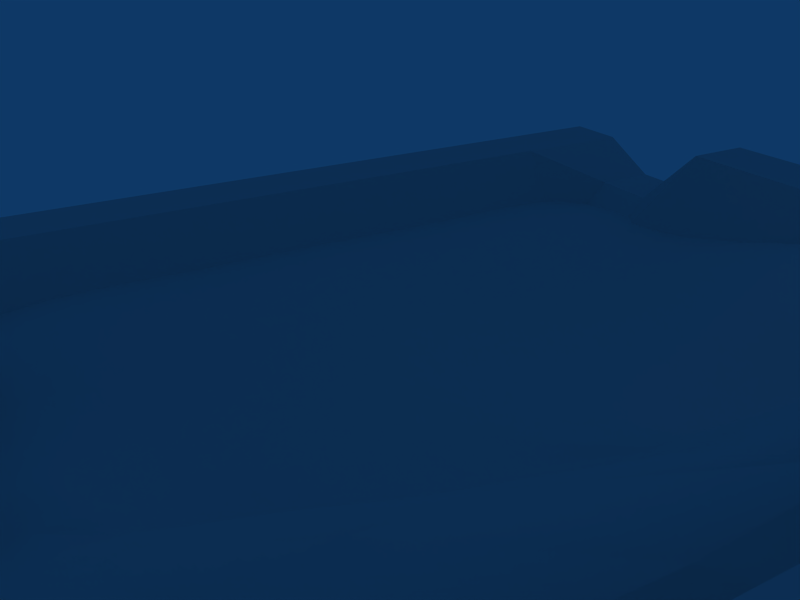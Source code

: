 # Source: sunshine.blend  (saved by Blender 2.49.2; exported with 4.5.12 LTS)
import bpy
from mathutils import Matrix  # noqa: F401  (used for matrix-valued properties, if any)

bpy.ops.wm.read_factory_settings(use_empty=True)
scene = bpy.context.scene
scene.name = 'Scene'

# ---- collections
col_collection_1 = bpy.data.collections.new('Collection 1'); scene.collection.children.link(col_collection_1)
col_collection_2 = bpy.data.collections.new('Collection 2'); scene.collection.children.link(col_collection_2)

# ---- materials (node trees are filled in below, after node groups)
mat_material_001 = bpy.data.materials.new('Material.001')
mat_material_001.alpha_threshold = 0.0
mat_material_001.roughness = 0.5
mat_material_001.specular_intensity = 0.0
mat_material_001.line_color = (0.0, 0.0, 0.0, 1.0)

# ---- material node trees

# ---- world
world_world = bpy.data.worlds.new('World'); scene.world = world_world
world_world.color = (0.05656, 0.2208, 0.4)
world_world.use_sun_shadow = False
world_world.sun_shadow_jitter_overblur = 0.0
world_world.cycles.sampling_method = 'MANUAL'
world_world.cycles.sample_map_resolution = 256

# ---- cameras
cam_camera = bpy.data.cameras.new('Camera')
cam_camera.passepartout_alpha = 0.2
cam_camera.clip_end = 100.0
cam_camera.lens = 35.0
cam_camera.ortho_scale = 7.314
cam_camera.show_passepartout = False
cam_camera.show_safe_areas = True
cam_camera.dof.focus_distance = 0.0
cam_camera.dof.aperture_fstop = 128.0

# ---- lights
light_spot = bpy.data.lights.new('Spot', 'POINT')
light_spot.transmission_factor = 0.0
light_spot.cutoff_distance = 30.0
light_spot.energy = 100.0
light_spot.shadow_buffer_clip_start = 1.001
light_spot.shadow_soft_size = 1.0
light_spot.shadow_maximum_resolution = 0.006
light_spot.use_absolute_resolution = True
light_spot.cycles.use_multiple_importance_sampling = False

# ---- meshes
me_plane = bpy.data.meshes.new('Plane')
me_plane.from_pydata([(0.8056, 0.8056, 0.04762), (0.8056, -0.8056, 0.04762), (-0.8056, -0.8056, 0.04762), (-0.8056, 0.8056, 0.04762), (0.8952, 0.2984, 0.04762), (0.8952, -0.2984, 0.04762), (-0.7952, -0.2984, 0.04762), (-0.7952, 0.2984, 0.04762), (0.2984, -0.8952, 0.04762), (-0.2984, -0.8952, 0.04762), (0.2984, 0.8952, 0.04762), (-0.2984, 0.8952, 0.04762), (-0.3333, 0.3333, 0.09134), (0.3333, 0.3333, 0.1385), (0.3333, -0.3333, 0.2052), (-0.3333, -0.3333, 0.1199), (-0.5968, -0.8952, 0.04762), (-0.5968, 0.8952, 0.04762), (-0.6667, 0.3333, 0.1667), (-0.6667, -0.3333, 0.1667), (0.8952, -0.5968, 0.04762), (-0.8952, -0.5968, 0.04762), (-0.3333, -0.6667, 0.1667), (0.3333, -0.6667, 0.5952), (-0.6667, -0.6667, 0.1667), (0.5968, -0.8952, 0.04762), (0.5968, 0.8952, 0.04762), (0.7333, 0.3333, 1.024), (0.7333, -0.3333, 1.024), (0.6667, -0.6667, 1.024), (0.8952, 0.5968, 0.04762), (-0.8952, 0.5968, 0.04762), (-0.3333, 0.6667, 0.1667), (0.3333, 0.6667, 0.5952), (-0.6667, 0.6667, 0.1667), (0.6667, 0.6667, 1.024), (-0.3333, 1.788e-07, 0.09134), (0.3333, 5.96e-08, 0.2052), (-0.1111, 0.3333, 0.05801), (0.1111, 0.3333, 0.1533), (0.1111, -0.3333, 0.12), (-0.1111, -0.3333, 0.09134)], [], [(6, 19, 18, 7), (8, 23, 22, 9), (16, 24, 21, 2), (24, 19, 6, 21), (9, 22, 24, 16), (22, 15, 19, 24), (28, 5, 4, 27), (20, 29, 25, 1), (29, 23, 8, 25), (5, 28, 29, 20), (28, 14, 23, 29), (33, 10, 11, 32), (18, 34, 31, 7), (34, 17, 3, 31), (12, 32, 34, 18), (32, 11, 17, 34), (27, 35, 33, 13), (35, 26, 10, 33), (4, 30, 35, 27), (30, 0, 26, 35), (36, 18, 19), (15, 36, 19), (36, 12, 18), (37, 28, 27), (13, 37, 27), (37, 14, 28), (40, 41, 22, 23), (14, 40, 23), (41, 15, 22), (38, 39, 33, 32), (12, 38, 32), (39, 13, 33), (41, 40, 37, 36), (15, 41, 36), (40, 14, 37), (39, 38, 36, 37), (13, 39, 37), (38, 12, 36)])
me_plane.polygons.foreach_set('use_smooth', [True] * 38)
_uv = me_plane.uv_layers.new(name='UVTex')
_uv.uv.foreach_set('vector', [4.5, 1.809, 3.055, 1.76, 3.055, -0.7667, 4.492, -0.8157, -0.8118, 4.476, -0.7639, 3.029, 1.758, 3.027, 1.787, 4.476, 3.112, 4.424, 3.017, 3.013, 4.426, 3.132, 4.415, 4.435, 3.017, 3.013, 3.055, 1.76, 4.5, 1.809, 4.426, 3.132, 1.787, 4.476, 1.758, 3.027, 3.017, 3.013, 3.112, 4.424, 1.758, 3.027, 1.643, 1.604, 3.055, 1.76, 3.017, 3.013, -2.053, 1.746, -3.5, 1.775, -3.48, -0.841, -2.048, -0.7796, -3.44, 3.103, -2.026, 3.0, -2.136, 4.411, -3.442, 4.409, -2.026, 3.0, -0.7639, 3.029, -0.8118, 4.476, -2.136, 4.411, -3.5, 1.775, -2.053, 1.746, -2.026, 3.0, -3.44, 3.103, -2.053, 1.746, -0.5863, 1.557, -0.7639, 3.029, -2.026, 3.0, -0.7479, -2.051, -0.7923, -3.481, 1.8, -3.477, 1.759, -2.042, 3.055, -0.7667, 3.018, -2.021, 4.437, -2.125, 4.492, -0.8157, 3.018, -2.021, 3.106, -3.438, 4.428, -3.447, 4.437, -2.125, 1.588, -0.5751, 1.759, -2.042, 3.018, -2.021, 3.055, -0.7667, 1.759, -2.042, 1.8, -3.477, 3.106, -3.438, 3.018, -2.021, -2.048, -0.7796, -2.006, -2.032, -0.7479, -2.051, -0.6372, -0.6237, -2.006, -2.032, -2.091, -3.442, -0.7923, -3.481, -0.7479, -2.051, -3.48, -0.841, -3.417, -2.142, -2.006, -2.032, -2.048, -0.7796, -3.417, -2.142, -3.404, -3.455, -2.091, -3.442, -2.006, -2.032, 1.608, 0.4728, 3.055, -0.7667, 3.055, 1.76, 1.643, 1.604, 1.608, 0.4728, 3.055, 1.76, 1.608, 0.4728, 1.588, -0.5751, 3.055, -0.7667, -0.6039, 0.5078, -2.053, 1.746, -2.048, -0.7796, -0.6372, -0.6237, -0.6039, 0.5078, -2.048, -0.7796, -0.6039, 0.5078, -0.5863, 1.557, -2.053, 1.746, 0.1466, 1.615, 0.8899, 1.556, 1.758, 3.027, -0.7639, 3.029, -0.5863, 1.557, 0.1466, 1.615, -0.7639, 3.029, 0.8899, 1.556, 1.643, 1.604, 1.758, 3.027, 0.8573, -0.6322, 0.1155, -0.5742, -0.7479, -2.051, 1.759, -2.042, 1.588, -0.5751, 0.8573, -0.6322, 1.759, -2.042, 0.1155, -0.5742, -0.6372, -0.6237, -0.7479, -2.051, 0.8899, 1.556, 0.1466, 1.615, -0.6039, 0.5078, 1.608, 0.4728, 1.643, 1.604, 0.8899, 1.556, 1.608, 0.4728, 0.1466, 1.615, -0.5863, 1.557, -0.6039, 0.5078, 0.1155, -0.5742, 0.8573, -0.6322, 1.608, 0.4728, -0.6039, 0.5078, -0.6372, -0.6237, 0.1155, -0.5742, -0.6039, 0.5078, 0.8573, -0.6322, 1.588, -0.5751, 1.608, 0.4728])
me_plane.materials.append(mat_material_001)
me_plane.use_remesh_preserve_volume = False
me_plane.use_remesh_preserve_attributes = False
me_plane.use_mirror_vertex_groups = False
me_plane.update()
me_grid = bpy.data.meshes.new('Grid')
me_grid.from_pydata([(1.0, -1.0, 0.0), (0.8667, -1.0, 0.0), (0.7333, -1.0, 0.0), (0.6, -1.0, 0.0), (0.4667, -1.0, 0.0), (0.3333, -1.0, 0.0), (0.2, -1.0, 0.0), (0.06667, -1.0, 0.0), (-0.06667, -1.0, 0.0), (-0.2, -1.0, 0.0), (-0.3333, -1.0, 0.0), (-0.4667, -1.0, 0.0), (-0.6, -1.0, 0.0), (-0.7333, -1.0, 0.0), (-0.8667, -1.0, 0.0), (-1.0, -1.0, 0.0), (-1.0, -0.8667, 0.0), (-0.8667, -0.8667, 0.2), (-0.7333, -0.8667, 0.2), (-0.6, -0.8667, 0.1333), (-0.4667, -0.8667, 0.1333), (-0.3333, -0.8667, 0.2667), (-0.2, -0.8667, 0.2667), (-0.06667, -0.8667, 0.2667), (0.06667, -0.8667, 0.2667), (0.2, -0.8667, 0.4), (0.3333, -0.8667, 0.4), (0.4667, -0.8667, 0.4), (0.6, -0.8667, 0.6), (0.7333, -0.8667, 0.6), (0.8667, -0.8667, 0.6), (1.0, -0.8667, 0.0), (1.0, -0.7333, 0.0), (0.8667, -0.7333, 0.6), (0.7333, -0.7333, 0.6), (0.6, -0.7333, 0.6), (0.4667, -0.7333, 0.4), (0.3333, -0.7333, 0.4), (0.2, -0.7333, 0.4), (0.06667, -0.7333, 0.2667), (-0.06667, -0.7333, 0.2667), (-0.2, -0.7333, 0.2667), (-0.3333, -0.7333, 0.2667), (-0.4667, -0.7333, 0.1333), (-0.6, -0.7333, 0.1333), (-0.7333, -0.7333, 0.2), (-0.8667, -0.7333, 0.2), (-1.0, -0.7333, 0.0), (-1.0, -0.6, 0.0), (-0.8667, -0.6, 0.2), (-0.7333, -0.6, 0.2), (-0.6, -0.6, 0.0), (-0.4667, -0.6, 0.0), (-0.3333, -0.6, 0.0), (-0.2, -0.6, 0.0), (-0.06667, -0.6, 0.0), (0.06667, -0.6, 0.0), (0.2, -0.6, 0.0), (0.3333, -0.6, 0.0), (0.4667, -0.6, 0.0), (0.6, -0.6, 0.0), (0.7333, -0.6, 0.6), (0.8667, -0.6, 0.6), (1.0, -0.6, 0.0), (1.0, -0.4667, 0.0), (0.8667, -0.4667, 0.6), (0.7333, -0.4667, 0.6), (0.6, -0.4667, 0.0), (0.4667, -0.4667, 0.0), (0.3333, -0.4667, 0.0), (0.2, -0.4667, 0.0), (0.06667, -0.4667, 0.0), (-0.06667, -0.4667, 0.0), (-0.2, -0.4667, 0.0), (-0.3333, -0.4667, 0.0), (-0.4667, -0.4667, 0.0), (-0.6, -0.4667, 0.0), (-0.7333, -0.4667, 0.2), (-0.8667, -0.4667, 0.2), (-1.0, -0.4667, 0.0), (-1.0, -0.3333, 0.0), (-0.8667, -0.3333, 0.2), (-0.7333, -0.3333, 0.2), (-0.6, -0.3333, 0.0), (-0.4667, -0.3333, 0.0), (-0.3333, -0.3333, 0.0), (-0.2, -0.3333, 0.0), (-0.06667, -0.3333, 0.0), (0.06667, -0.3333, 0.0), (0.2, -0.3333, 0.0), (0.3333, -0.3333, 0.0), (0.4667, -0.3333, 0.0), (0.6, -0.3333, 0.0), (0.7333, -0.3333, 0.6), (0.8667, -0.3333, 0.6), (1.0, -0.3333, 0.0), (1.0, -0.2, 0.0), (0.8667, -0.2, 0.6), (0.7333, -0.2, 0.6), (0.6, -0.2, 0.0), (0.4667, -0.2, 0.0), (0.3333, -0.2, 0.0), (0.2, -0.2, 0.0), (0.06667, -0.2, 0.0), (-0.06667, -0.2, 0.0), (-0.2, -0.2, 0.0), (-0.3333, -0.2, 0.0), (-0.4667, -0.2, 0.0), (-0.6, -0.2, 0.0), (-0.7333, -0.2, 0.2), (-0.8667, -0.2, 0.2), (-1.0, -0.2, 0.0), (-1.0, -0.06667, 0.0), (-0.8667, -0.06667, 0.2), (-0.7333, -0.06667, 0.2), (-0.6, -0.06667, 0.0), (-0.4667, -0.06667, 0.0), (-0.3333, -0.06667, 0.0), (-0.2, -0.06667, 0.0), (-0.06667, -0.06667, 0.0), (0.06667, -0.06667, 0.0), (0.2, -0.06667, 0.0), (0.3333, -0.06667, 0.0), (0.4667, -0.06667, 0.0), (0.6, -0.06667, 0.0), (0.7333, -0.06667, 0.6), (0.8667, -0.06667, 0.6), (1.0, -0.06667, 0.0), (1.0, 0.06667, 0.0), (0.8667, 0.06667, 0.6), (0.7333, 0.06667, 0.6), (0.6, 0.06667, 0.0), (0.4667, 0.06667, 0.0), (0.3333, 0.06667, 0.0), (0.2, 0.06667, 0.0), (0.06667, 0.06667, 0.0), (-0.06667, 0.06667, 0.0), (-0.2, 0.06667, 0.0), (-0.3333, 0.06667, 0.0), (-0.4667, 0.06667, 0.0), (-0.6, 0.06667, 0.0), (-0.7333, 0.06667, 0.2), (-0.8667, 0.06667, 0.2), (-1.0, 0.06667, 0.0), (-1.0, 0.2, 0.0), (-0.8667, 0.2, 0.2), (-0.7333, 0.2, 0.2), (-0.6, 0.2, 0.0), (-0.4667, 0.2, 0.0), (-0.3333, 0.2, 0.0), (-0.2, 0.2, 0.0), (-0.06667, 0.2, 0.0), (0.06667, 0.2, 0.0), (0.2, 0.2, 0.0), (0.3333, 0.2, 0.0), (0.4667, 0.2, 0.0), (0.6, 0.2, 0.0), (0.7333, 0.2, 0.6), (0.8667, 0.2, 0.6), (1.0, 0.2, 0.0), (1.0, 0.3333, 0.0), (0.8667, 0.3333, 0.6), (0.7333, 0.3333, 0.6), (0.6, 0.3333, 0.0), (0.4667, 0.3333, 0.0), (0.3333, 0.3333, 0.0), (0.2, 0.3333, 0.0), (0.06667, 0.3333, 0.0), (-0.06667, 0.3333, 0.0), (-0.2, 0.3333, 0.0), (-0.3333, 0.3333, 0.0), (-0.4667, 0.3333, 0.0), (-0.6, 0.3333, 0.0), (-0.7333, 0.3333, 0.2), (-0.8667, 0.3333, 0.2), (-1.0, 0.3333, 0.0), (-1.0, 0.4667, 0.0), (-0.8667, 0.4667, 0.2), (-0.7333, 0.4667, 0.2), (-0.6, 0.4667, 0.0), (-0.4667, 0.4667, 0.0), (-0.3333, 0.4667, 0.0), (-0.2, 0.4667, 0.0), (-0.06667, 0.4667, 0.0), (0.06667, 0.4667, 0.0), (0.2, 0.4667, 0.0), (0.3333, 0.4667, 0.0), (0.4667, 0.4667, 0.0), (0.6, 0.4667, 0.0), (0.7333, 0.4667, 0.6), (0.8667, 0.4667, 0.6), (1.0, 0.4667, 0.0), (1.0, 0.6, 0.0), (0.8667, 0.6, 0.6), (0.7333, 0.6, 0.6), (0.6, 0.6, 0.0), (0.4667, 0.6, 0.0), (0.3333, 0.6, 0.0), (0.2, 0.6, 0.0), (0.06667, 0.6, 0.0), (-0.06667, 0.6, 0.0), (-0.2, 0.6, 0.0), (-0.3333, 0.6, 0.0), (-0.4667, 0.6, 0.0), (-0.6, 0.6, 0.0), (-0.7333, 0.6, 0.2), (-0.8667, 0.6, 0.2), (-1.0, 0.6, 0.0), (-1.0, 0.7333, 0.0), (-0.8667, 0.7333, 0.2), (-0.7333, 0.7333, 0.2), (-0.6, 0.7333, 0.1333), (-0.4667, 0.7333, 0.1333), (-0.3333, 0.7333, 0.2667), (-0.2, 0.7333, 0.2667), (-0.06667, 0.7333, 0.2667), (0.06667, 0.7333, 0.2667), (0.2, 0.7333, 0.4), (0.3333, 0.7333, 0.4), (0.4667, 0.7333, 0.4), (0.6, 0.7333, 0.6), (0.7333, 0.7333, 0.6), (0.8667, 0.7333, 0.6), (1.0, 0.7333, 0.0), (1.0, 0.8667, 0.0), (0.8667, 0.8667, 0.6), (0.7333, 0.8667, 0.6), (0.6, 0.8667, 0.6), (0.4667, 0.8667, 0.4), (0.3333, 0.8667, 0.4), (0.2, 0.8667, 0.4), (0.06667, 0.8667, 0.2667), (-0.06667, 0.8667, 0.2667), (-0.2, 0.8667, 0.2667), (-0.3333, 0.8667, 0.2667), (-0.4667, 0.8667, 0.1333), (-0.6, 0.8667, 0.1333), (-0.7333, 0.8667, 0.2), (-0.8667, 0.8667, 0.2), (-1.0, 0.8667, 0.0), (-1.0, 1.0, 0.0), (-0.8667, 1.0, 0.0), (-0.7333, 1.0, 0.0), (-0.6, 1.0, 0.0), (-0.4667, 1.0, 0.0), (-0.3333, 1.0, 0.0), (-0.2, 1.0, 0.0), (-0.06667, 1.0, 0.0), (0.06667, 1.0, 0.0), (0.2, 1.0, 0.0), (0.3333, 1.0, 0.0), (0.4667, 1.0, 0.0), (0.6, 1.0, 0.0), (0.7333, 1.0, 0.0), (0.8667, 1.0, 0.0), (1.0, 1.0, 0.0)], [], [(15, 14, 17, 16), (14, 13, 18, 17), (13, 12, 19, 18), (12, 11, 20, 19), (11, 10, 21, 20), (10, 9, 22, 21), (9, 8, 23, 22), (8, 7, 24, 23), (7, 6, 25, 24), (6, 5, 26, 25), (5, 4, 27, 26), (4, 3, 28, 27), (3, 2, 29, 28), (2, 1, 30, 29), (1, 0, 31, 30), (30, 31, 32, 33), (29, 30, 33, 34), (28, 29, 34, 35), (27, 28, 35, 36), (26, 27, 36, 37), (25, 26, 37, 38), (24, 25, 38, 39), (23, 24, 39, 40), (22, 23, 40, 41), (21, 22, 41, 42), (20, 21, 42, 43), (19, 20, 43, 44), (18, 19, 44, 45), (17, 18, 45, 46), (16, 17, 46, 47), (47, 46, 49, 48), (46, 45, 50, 49), (45, 44, 51, 50), (44, 43, 52, 51), (43, 42, 53, 52), (42, 41, 54, 53), (41, 40, 55, 54), (40, 39, 56, 55), (39, 38, 57, 56), (38, 37, 58, 57), (37, 36, 59, 58), (36, 35, 60, 59), (35, 34, 61, 60), (34, 33, 62, 61), (33, 32, 63, 62), (62, 63, 64, 65), (61, 62, 65, 66), (60, 61, 66, 67), (59, 60, 67, 68), (58, 59, 68, 69), (57, 58, 69, 70), (56, 57, 70, 71), (55, 56, 71, 72), (54, 55, 72, 73), (53, 54, 73, 74), (52, 53, 74, 75), (51, 52, 75, 76), (50, 51, 76, 77), (49, 50, 77, 78), (48, 49, 78, 79), (79, 78, 81, 80), (78, 77, 82, 81), (77, 76, 83, 82), (76, 75, 84, 83), (75, 74, 85, 84), (74, 73, 86, 85), (73, 72, 87, 86), (72, 71, 88, 87), (71, 70, 89, 88), (70, 69, 90, 89), (69, 68, 91, 90), (68, 67, 92, 91), (67, 66, 93, 92), (66, 65, 94, 93), (65, 64, 95, 94), (94, 95, 96, 97), (93, 94, 97, 98), (92, 93, 98, 99), (91, 92, 99, 100), (90, 91, 100, 101), (89, 90, 101, 102), (88, 89, 102, 103), (87, 88, 103, 104), (86, 87, 104, 105), (85, 86, 105, 106), (84, 85, 106, 107), (83, 84, 107, 108), (82, 83, 108, 109), (81, 82, 109, 110), (80, 81, 110, 111), (111, 110, 113, 112), (110, 109, 114, 113), (109, 108, 115, 114), (108, 107, 116, 115), (107, 106, 117, 116), (106, 105, 118, 117), (105, 104, 119, 118), (104, 103, 120, 119), (103, 102, 121, 120), (102, 101, 122, 121), (101, 100, 123, 122), (100, 99, 124, 123), (99, 98, 125, 124), (98, 97, 126, 125), (97, 96, 127, 126), (126, 127, 128, 129), (125, 126, 129, 130), (124, 125, 130, 131), (123, 124, 131, 132), (122, 123, 132, 133), (121, 122, 133, 134), (120, 121, 134, 135), (119, 120, 135, 136), (118, 119, 136, 137), (117, 118, 137, 138), (116, 117, 138, 139), (115, 116, 139, 140), (114, 115, 140, 141), (113, 114, 141, 142), (112, 113, 142, 143), (143, 142, 145, 144), (142, 141, 146, 145), (141, 140, 147, 146), (140, 139, 148, 147), (139, 138, 149, 148), (138, 137, 150, 149), (137, 136, 151, 150), (136, 135, 152, 151), (135, 134, 153, 152), (134, 133, 154, 153), (133, 132, 155, 154), (132, 131, 156, 155), (131, 130, 157, 156), (130, 129, 158, 157), (129, 128, 159, 158), (158, 159, 160, 161), (157, 158, 161, 162), (156, 157, 162, 163), (155, 156, 163, 164), (154, 155, 164, 165), (153, 154, 165, 166), (152, 153, 166, 167), (151, 152, 167, 168), (150, 151, 168, 169), (149, 150, 169, 170), (148, 149, 170, 171), (147, 148, 171, 172), (146, 147, 172, 173), (145, 146, 173, 174), (144, 145, 174, 175), (175, 174, 177, 176), (174, 173, 178, 177), (173, 172, 179, 178), (172, 171, 180, 179), (171, 170, 181, 180), (170, 169, 182, 181), (169, 168, 183, 182), (168, 167, 184, 183), (167, 166, 185, 184), (166, 165, 186, 185), (165, 164, 187, 186), (164, 163, 188, 187), (163, 162, 189, 188), (162, 161, 190, 189), (161, 160, 191, 190), (190, 191, 192, 193), (189, 190, 193, 194), (188, 189, 194, 195), (187, 188, 195, 196), (186, 187, 196, 197), (185, 186, 197, 198), (184, 185, 198, 199), (183, 184, 199, 200), (182, 183, 200, 201), (181, 182, 201, 202), (180, 181, 202, 203), (179, 180, 203, 204), (178, 179, 204, 205), (177, 178, 205, 206), (176, 177, 206, 207), (207, 206, 209, 208), (206, 205, 210, 209), (205, 204, 211, 210), (204, 203, 212, 211), (203, 202, 213, 212), (202, 201, 214, 213), (201, 200, 215, 214), (200, 199, 216, 215), (199, 198, 217, 216), (198, 197, 218, 217), (197, 196, 219, 218), (196, 195, 220, 219), (195, 194, 221, 220), (194, 193, 222, 221), (193, 192, 223, 222), (222, 223, 224, 225), (221, 222, 225, 226), (220, 221, 226, 227), (219, 220, 227, 228), (218, 219, 228, 229), (217, 218, 229, 230), (216, 217, 230, 231), (215, 216, 231, 232), (214, 215, 232, 233), (213, 214, 233, 234), (212, 213, 234, 235), (211, 212, 235, 236), (210, 211, 236, 237), (209, 210, 237, 238), (208, 209, 238, 239), (239, 238, 241, 240), (238, 237, 242, 241), (237, 236, 243, 242), (236, 235, 244, 243), (235, 234, 245, 244), (234, 233, 246, 245), (233, 232, 247, 246), (232, 231, 248, 247), (231, 230, 249, 248), (230, 229, 250, 249), (229, 228, 251, 250), (228, 227, 252, 251), (227, 226, 253, 252), (226, 225, 254, 253), (225, 224, 255, 254)])
_uv = me_grid.uv_layers.new(name='UVTex')
_uv.uv.foreach_set('vector', [-3.5, -3.5, -3.345, -3.5, -3.039, -3.174, -3.499, -3.173, 1.324, 0.7542, 1.324, 0.428, 1.773, 0.4369, 1.773, 0.7631, 1.324, 0.428, 1.323, 0.1018, 1.772, 0.1107, 1.773, 0.4369, 1.323, 0.1018, 1.323, -0.2245, 1.772, -0.2156, 1.772, 0.1107, 1.323, -0.2245, 1.323, -0.5507, 2.085, -0.5492, 1.772, -0.2156, 1.323, -0.5507, 1.322, -0.8769, 2.085, -0.8754, 2.085, -0.5492, 1.322, -0.8769, 1.322, -1.203, 2.085, -1.202, 2.085, -0.8754, 1.322, -1.203, 1.322, -1.529, 2.084, -1.528, 2.085, -1.202, 1.322, -1.529, 1.321, -1.856, 2.398, -1.861, 2.084, -1.528, 1.321, -1.856, 1.321, -2.182, 2.398, -2.188, 2.398, -1.861, 1.321, -2.182, 1.321, -2.508, 2.397, -2.514, 2.398, -2.188, 1.321, -2.508, 1.32, -2.834, 2.711, -2.848, 2.397, -2.514, 1.32, -2.834, 1.32, -3.161, 2.71, -3.174, 2.711, -2.848, 1.32, -3.161, 1.32, -3.487, 2.71, -3.5, 2.71, -3.174, 0.01914, 1.401, -0.09679, 1.401, -0.09575, 1.074, 1.306, 1.078, 1.306, 1.078, -0.09575, 1.074, -0.0947, 0.7474, 1.307, 0.7515, -0.2655, -3.182, -0.1104, -3.183, -0.1094, -2.856, -0.2644, -2.856, -0.4205, -3.182, -0.2655, -3.182, -0.2644, -2.856, -0.4194, -2.855, -0.88, -3.181, -0.4205, -3.182, -0.4194, -2.855, -0.879, -2.854, -1.035, -3.18, -0.88, -3.181, -0.879, -2.854, -1.034, -2.853, -1.19, -3.18, -1.035, -3.18, -1.034, -2.853, -1.189, -2.853, -1.65, -3.178, -1.19, -3.18, -1.189, -2.853, -1.649, -2.852, -1.805, -3.178, -1.65, -3.178, -1.649, -2.852, -1.804, -2.851, -1.96, -3.177, -1.805, -3.178, -1.804, -2.851, -1.959, -2.851, -2.115, -3.177, -1.96, -3.177, -1.959, -2.851, -2.114, -2.85, -2.574, -3.176, -2.115, -3.177, -2.114, -2.85, -2.573, -2.849, -2.729, -3.175, -2.574, -3.176, -2.573, -2.849, -2.728, -2.848, -2.884, -3.175, -2.729, -3.175, -2.728, -2.848, -2.883, -2.848, -3.039, -3.174, -2.884, -3.175, -2.883, -2.848, -3.038, -2.847, -3.499, -3.173, -3.039, -3.174, -3.038, -2.847, -3.498, -2.846, -3.498, -2.846, -3.038, -2.847, -3.037, -2.521, -3.497, -2.519, -3.038, -2.847, -2.883, -2.848, -2.882, -2.521, -3.037, -2.521, 2.618, 0.7798, 2.532, 1.095, 2.095, 0.9961, 2.483, 0.7631, 2.532, 1.095, 2.446, 1.411, 2.009, 1.312, 2.095, 0.9961, 2.446, 1.411, 2.662, 1.809, 1.923, 1.627, 2.009, 1.312, 2.662, 1.809, 2.575, 2.125, 1.837, 1.943, 1.923, 1.627, 2.575, 2.125, 2.489, 2.441, 1.75, 2.259, 1.837, 1.943, 2.489, 2.441, 2.403, 2.756, 1.664, 2.574, 1.75, 2.259, 2.403, 2.756, 2.619, 3.155, 1.578, 2.89, 1.664, 2.574, 2.619, 3.155, 2.532, 3.47, 1.492, 3.206, 1.578, 2.89, 2.532, 3.47, 2.446, 3.786, 1.406, 3.521, 1.492, 3.206, 2.446, 3.786, 2.662, 4.184, 1.32, 3.837, 1.406, 3.521, 2.662, 4.184, 2.576, 4.5, 2.44, 4.483, 1.32, 3.837, -0.2644, -2.856, -0.1094, -2.856, -0.1083, -2.529, -0.2634, -2.529, 1.307, 0.7515, -0.0947, 0.7474, -0.09365, 0.4207, 1.308, 0.4248, 1.308, 0.4248, -0.09365, 0.4207, -0.0926, 0.09394, 1.309, 0.09805, -0.2634, -2.529, -0.1083, -2.529, -0.1073, -2.203, -0.2623, -2.202, -1.636, -2.525, -0.2634, -2.529, -0.2623, -2.202, -1.635, -2.198, -1.792, -2.524, -1.636, -2.525, -1.635, -2.198, -1.79, -2.198, -1.947, -2.524, -1.792, -2.524, -1.79, -2.198, -1.945, -2.197, -2.102, -2.523, -1.947, -2.524, -1.945, -2.197, -2.101, -2.197, -2.257, -2.523, -2.102, -2.523, -2.101, -2.197, -2.256, -2.196, -2.412, -2.523, -2.257, -2.523, -2.256, -2.196, -2.411, -2.196, -2.567, -2.522, -2.412, -2.523, -2.411, -2.196, -2.566, -2.195, -2.722, -2.522, -2.567, -2.522, -2.566, -2.195, -2.721, -2.195, -2.877, -2.521, -2.722, -2.522, -2.721, -2.195, -2.876, -2.194, -3.032, -2.521, -2.877, -2.521, -2.876, -2.194, -3.031, -2.194, 4.5, 3.704, 4.063, 3.705, 4.062, 3.378, 4.499, 3.377, -3.037, -2.521, -2.882, -2.521, -2.881, -2.194, -3.036, -2.194, -3.497, -2.519, -3.037, -2.521, -3.036, -2.194, -3.496, -2.193, -3.496, -2.193, -3.036, -2.194, -3.035, -1.867, -3.495, -1.866, -3.036, -2.194, -2.881, -2.194, -2.88, -1.868, -3.035, -1.867, 4.499, 3.377, 4.062, 3.378, 4.061, 3.051, 4.498, 3.05, -3.031, -2.194, -2.876, -2.194, -2.875, -1.868, -3.03, -1.867, -2.876, -2.194, -2.721, -2.195, -2.72, -1.868, -2.875, -1.868, -2.721, -2.195, -2.566, -2.195, -2.565, -1.869, -2.72, -1.868, -2.566, -2.195, -2.411, -2.196, -2.41, -1.869, -2.565, -1.869, -2.411, -2.196, -2.256, -2.196, -2.255, -1.87, -2.41, -1.869, -2.256, -2.196, -2.101, -2.197, -2.099, -1.87, -2.255, -1.87, -2.101, -2.197, -1.945, -2.197, -1.944, -1.87, -2.099, -1.87, -1.945, -2.197, -1.79, -2.198, -1.789, -1.871, -1.944, -1.87, -1.79, -2.198, -1.635, -2.198, -1.634, -1.871, -1.789, -1.871, -1.635, -2.198, -0.2623, -2.202, -0.2613, -1.875, -1.634, -1.871, -0.2623, -2.202, -0.1073, -2.203, -0.1062, -1.876, -0.2613, -1.875, 1.309, 0.09805, -0.0926, 0.09394, -0.09155, -0.2328, 1.31, -0.2287, 1.31, -0.2287, -0.09155, -0.2328, -0.0905, -0.5595, 1.311, -0.5554, -0.2613, -1.875, -0.1062, -1.876, -0.1052, -1.549, -0.2602, -1.549, -1.634, -1.871, -0.2613, -1.875, -0.2602, -1.549, -1.633, -1.545, -1.789, -1.871, -1.634, -1.871, -1.633, -1.545, -1.788, -1.544, -1.944, -1.87, -1.789, -1.871, -1.788, -1.544, -1.943, -1.544, -2.099, -1.87, -1.944, -1.87, -1.943, -1.544, -2.098, -1.543, -2.255, -1.87, -2.099, -1.87, -2.098, -1.543, -2.253, -1.543, -2.41, -1.869, -2.255, -1.87, -2.253, -1.543, -2.408, -1.542, -2.565, -1.869, -2.41, -1.869, -2.408, -1.542, -2.564, -1.542, -2.72, -1.868, -2.565, -1.869, -2.564, -1.542, -2.719, -1.541, -2.875, -1.868, -2.72, -1.868, -2.719, -1.541, -2.874, -1.541, -3.03, -1.867, -2.875, -1.868, -2.874, -1.541, -3.029, -1.541, 4.498, 3.05, 4.061, 3.051, 4.059, 2.725, 4.497, 2.723, -3.035, -1.867, -2.88, -1.868, -2.879, -1.541, -3.034, -1.541, -3.495, -1.866, -3.035, -1.867, -3.034, -1.541, -3.494, -1.539, -3.494, -1.539, -3.034, -1.541, -3.033, -1.214, -3.493, -1.212, -3.034, -1.541, -2.879, -1.541, -2.878, -1.214, -3.033, -1.214, 4.497, 2.723, 4.059, 2.725, 4.058, 2.398, 4.496, 2.397, -3.029, -1.541, -2.874, -1.541, -2.873, -1.214, -3.028, -1.214, -2.874, -1.541, -2.719, -1.541, -2.718, -1.215, -2.873, -1.214, -2.719, -1.541, -2.564, -1.542, -2.562, -1.215, -2.718, -1.215, -2.564, -1.542, -2.408, -1.542, -2.407, -1.216, -2.562, -1.215, -2.408, -1.542, -2.253, -1.543, -2.252, -1.216, -2.407, -1.216, -2.253, -1.543, -2.098, -1.543, -2.097, -1.217, -2.252, -1.216, -2.098, -1.543, -1.943, -1.544, -1.942, -1.217, -2.097, -1.217, -1.943, -1.544, -1.788, -1.544, -1.787, -1.217, -1.942, -1.217, -1.788, -1.544, -1.633, -1.545, -1.632, -1.218, -1.787, -1.217, -1.633, -1.545, -0.2602, -1.549, -0.2592, -1.222, -1.632, -1.218, -0.2602, -1.549, -0.1052, -1.549, -0.1041, -1.222, -0.2592, -1.222, 1.311, -0.5554, -0.0905, -0.5595, -0.08946, -0.8862, 1.312, -0.8821, 1.312, -0.8821, -0.08946, -0.8862, -0.08841, -1.213, 1.313, -1.209, -0.2592, -1.222, -0.1041, -1.222, -0.1031, -0.8957, -0.2581, -0.8953, -1.632, -1.218, -0.2592, -1.222, -0.2581, -0.8953, -1.631, -0.8912, -1.787, -1.217, -1.632, -1.218, -1.631, -0.8912, -1.786, -0.8908, -1.942, -1.217, -1.787, -1.217, -1.786, -0.8908, -1.941, -0.8903, -2.097, -1.217, -1.942, -1.217, -1.941, -0.8903, -2.096, -0.8899, -2.252, -1.216, -2.097, -1.217, -2.096, -0.8899, -2.251, -0.8894, -2.407, -1.216, -2.252, -1.216, -2.251, -0.8894, -2.406, -0.889, -2.562, -1.215, -2.407, -1.216, -2.406, -0.889, -2.561, -0.8885, -2.718, -1.215, -2.562, -1.215, -2.561, -0.8885, -2.716, -0.888, -2.873, -1.214, -2.718, -1.215, -2.716, -0.888, -2.871, -0.8876, -3.028, -1.214, -2.873, -1.214, -2.871, -0.8876, -3.027, -0.8871, 4.496, 2.397, 4.058, 2.398, 4.057, 2.071, 4.495, 2.07, -3.033, -1.214, -2.878, -1.214, -2.877, -0.8876, -3.032, -0.8871, -3.493, -1.212, -3.033, -1.214, -3.032, -0.8871, -3.492, -0.8858, -3.492, -0.8858, -3.032, -0.8871, -3.031, -0.5604, -3.491, -0.559, -3.032, -0.8871, -2.877, -0.8876, -2.876, -0.5609, -3.031, -0.5604, 4.495, 2.07, 4.057, 2.071, 4.056, 1.744, 4.494, 1.743, -3.027, -0.8871, -2.871, -0.8876, -2.87, -0.5609, -3.025, -0.5604, -2.871, -0.8876, -2.716, -0.888, -2.715, -0.5613, -2.87, -0.5609, -2.716, -0.888, -2.561, -0.8885, -2.56, -0.5618, -2.715, -0.5613, -2.561, -0.8885, -2.406, -0.889, -2.405, -0.5622, -2.56, -0.5618, -2.406, -0.889, -2.251, -0.8894, -2.25, -0.5627, -2.405, -0.5622, -2.251, -0.8894, -2.096, -0.8899, -2.095, -0.5631, -2.25, -0.5627, -2.096, -0.8899, -1.941, -0.8903, -1.94, -0.5636, -2.095, -0.5631, -1.941, -0.8903, -1.786, -0.8908, -1.785, -0.564, -1.94, -0.5636, -1.786, -0.8908, -1.631, -0.8912, -1.63, -0.5645, -1.785, -0.564, -1.631, -0.8912, -0.2581, -0.8953, -0.2571, -0.5685, -1.63, -0.5645, -0.2581, -0.8953, -0.1031, -0.8957, -0.102, -0.569, -0.2571, -0.5685, 1.313, -1.209, -0.08841, -1.213, -0.08736, -1.54, 1.314, -1.536, 1.314, -1.536, -0.08736, -1.54, -0.08631, -1.866, 1.315, -1.862, -0.2571, -0.5685, -0.102, -0.569, -0.101, -0.2423, -0.256, -0.2418, -1.63, -0.5645, -0.2571, -0.5685, -0.256, -0.2418, -1.629, -0.2378, -1.785, -0.564, -1.63, -0.5645, -1.629, -0.2378, -1.784, -0.2373, -1.94, -0.5636, -1.785, -0.564, -1.784, -0.2373, -1.939, -0.2369, -2.095, -0.5631, -1.94, -0.5636, -1.939, -0.2369, -2.094, -0.2364, -2.25, -0.5627, -2.095, -0.5631, -2.094, -0.2364, -2.249, -0.236, -2.405, -0.5622, -2.25, -0.5627, -2.249, -0.236, -2.404, -0.2355, -2.56, -0.5618, -2.405, -0.5622, -2.404, -0.2355, -2.559, -0.2351, -2.715, -0.5613, -2.56, -0.5618, -2.559, -0.2351, -2.714, -0.2346, -2.87, -0.5609, -2.715, -0.5613, -2.714, -0.2346, -2.869, -0.2341, -3.025, -0.5604, -2.87, -0.5609, -2.869, -0.2341, -3.024, -0.2337, 4.494, 1.743, 4.056, 1.744, 4.055, 1.418, 4.493, 1.416, -3.031, -0.5604, -2.876, -0.5609, -2.875, -0.2341, -3.03, -0.2337, -3.491, -0.559, -3.031, -0.5604, -3.03, -0.2337, -3.49, -0.2323, -3.49, -0.2323, -3.03, -0.2337, -3.029, 0.09305, -3.488, 0.0944, -3.03, -0.2337, -2.875, -0.2341, -2.874, 0.09259, -3.029, 0.09305, 4.493, 1.416, 4.055, 1.418, 4.054, 1.091, 4.492, 1.09, -3.024, -0.2337, -2.869, -0.2341, -2.868, 0.09258, -3.023, 0.09303, -2.869, -0.2341, -2.714, -0.2346, -2.713, 0.09212, -2.868, 0.09258, -2.714, -0.2346, -2.559, -0.2351, -2.558, 0.09167, -2.713, 0.09212, -2.559, -0.2351, -2.404, -0.2355, -2.403, 0.09121, -2.558, 0.09167, -2.404, -0.2355, -2.249, -0.236, -2.248, 0.09076, -2.403, 0.09121, -2.249, -0.236, -2.094, -0.2364, -2.093, 0.0903, -2.248, 0.09076, -2.094, -0.2364, -1.939, -0.2369, -1.938, 0.08985, -2.093, 0.0903, -1.939, -0.2369, -1.784, -0.2373, -1.783, 0.08939, -1.938, 0.08985, -1.784, -0.2373, -1.629, -0.2378, -1.628, 0.08894, -1.783, 0.08939, -1.629, -0.2378, -0.256, -0.2418, -0.255, 0.08491, -1.628, 0.08894, -0.256, -0.2418, -0.101, -0.2423, -0.09994, 0.08446, -0.255, 0.08491, 1.315, -1.862, -0.08631, -1.866, -0.08526, -2.193, 1.316, -2.189, 1.316, -2.189, -0.08526, -2.193, -0.08421, -2.52, 1.318, -2.516, -0.255, 0.08491, -0.09994, 0.08446, -0.09889, 0.4112, -0.2539, 0.4116, -1.628, 0.08894, -0.255, 0.08491, -0.2539, 0.4116, -1.627, 0.4157, -1.783, 0.08939, -1.628, 0.08894, -1.627, 0.4157, -1.782, 0.4161, -1.938, 0.08985, -1.783, 0.08939, -1.782, 0.4161, -1.937, 0.4166, -2.093, 0.0903, -1.938, 0.08985, -1.937, 0.4166, -2.092, 0.417, -2.248, 0.09076, -2.093, 0.0903, -2.092, 0.417, -2.247, 0.4175, -2.403, 0.09121, -2.248, 0.09076, -2.247, 0.4175, -2.402, 0.4179, -2.558, 0.09167, -2.403, 0.09121, -2.402, 0.4179, -2.557, 0.4184, -2.713, 0.09212, -2.558, 0.09167, -2.557, 0.4184, -2.712, 0.4188, -2.868, 0.09258, -2.713, 0.09212, -2.712, 0.4188, -2.867, 0.4193, -3.023, 0.09303, -2.868, 0.09258, -2.867, 0.4193, -3.022, 0.4198, 4.492, 1.09, 4.054, 1.091, 4.053, 0.7643, 4.491, 0.763, -3.029, 0.09305, -2.874, 0.09259, -2.873, 0.4193, -3.028, 0.4198, -3.488, 0.0944, -3.029, 0.09305, -3.028, 0.4198, -3.487, 0.4211, -3.487, 0.4211, -3.028, 0.4198, -3.027, 0.7465, -3.486, 0.7478, -3.028, 0.4198, -2.873, 0.4193, -2.872, 0.746, -3.027, 0.7465, 3.875, 4.5, 3.487, 4.267, 3.924, 4.167, 4.01, 4.483, 3.487, 4.267, 3.401, 3.951, 3.838, 3.852, 3.924, 4.167, 3.401, 3.951, 3.314, 3.636, 4.053, 3.453, 3.838, 3.852, 3.314, 3.636, 3.228, 3.32, 3.967, 3.138, 4.053, 3.453, 3.228, 3.32, 3.142, 3.004, 3.881, 2.822, 3.967, 3.138, 3.142, 3.004, 3.056, 2.689, 3.794, 2.507, 3.881, 2.822, 3.056, 2.689, 2.969, 2.373, 4.01, 2.108, 3.794, 2.507, 2.969, 2.373, 2.883, 2.058, 3.924, 1.793, 4.01, 2.108, 2.883, 2.058, 2.797, 1.742, 3.837, 1.477, 3.924, 1.793, 2.797, 1.742, 2.711, 1.426, 4.053, 1.079, 3.837, 1.477, 2.711, 1.426, 3.831, 0.7799, 3.966, 0.763, 4.053, 1.079, -0.2539, 0.4116, -0.09889, 0.4112, -0.09784, 0.7379, -0.2529, 0.7384, 1.318, -2.516, -0.08421, -2.52, -0.08317, -2.847, 1.319, -2.842, 1.319, -2.842, -0.08317, -2.847, -0.08212, -3.173, 1.32, -3.169, -0.2529, 0.7384, -0.09784, 0.7379, -0.09679, 1.065, -0.2518, 1.065, -0.4079, 0.7388, -0.2529, 0.7384, -0.2518, 1.065, -0.4069, 1.066, -0.8675, 0.7402, -0.4079, 0.7388, -0.4069, 1.066, -0.8664, 1.067, -1.022, 0.7406, -0.8675, 0.7402, -0.8664, 1.067, -1.021, 1.067, -1.178, 0.7411, -1.022, 0.7406, -1.021, 1.067, -1.176, 1.068, -1.637, 0.7424, -1.178, 0.7411, -1.176, 1.068, -1.636, 1.069, -1.792, 0.7429, -1.637, 0.7424, -1.636, 1.069, -1.791, 1.07, -1.947, 0.7433, -1.792, 0.7429, -1.791, 1.07, -1.946, 1.07, -2.102, 0.7438, -1.947, 0.7433, -1.946, 1.07, -2.101, 1.071, -2.562, 0.7451, -2.102, 0.7438, -2.101, 1.071, -2.561, 1.072, -2.717, 0.7456, -2.562, 0.7451, -2.561, 1.072, -2.716, 1.072, -2.872, 0.746, -2.717, 0.7456, -2.716, 1.072, -2.871, 1.073, -3.027, 0.7465, -2.872, 0.746, -2.871, 1.073, -3.026, 1.073, -3.486, 0.7478, -3.027, 0.7465, -3.026, 1.073, -3.485, 1.075, -3.485, 1.075, -3.026, 1.073, -3.329, 1.401, -3.484, 1.401, 3.163, -3.5, 3.163, -3.174, 2.713, -3.165, 2.714, -3.491, 3.163, -3.174, 3.162, -2.848, 2.713, -2.838, 2.713, -3.165, 3.162, -2.848, 3.162, -2.521, 2.713, -2.512, 2.713, -2.838, 3.162, -2.521, 3.476, -2.188, 2.713, -2.186, 2.713, -2.512, 3.476, -2.188, 3.475, -1.862, 2.713, -1.86, 2.713, -2.186, 3.475, -1.862, 3.475, -1.535, 2.712, -1.534, 2.713, -1.86, 3.475, -1.535, 3.475, -1.209, 2.712, -1.207, 2.712, -1.534, 3.475, -1.209, 3.788, -0.8755, 2.712, -0.8811, 2.712, -1.207, 3.788, -0.8755, 3.788, -0.5493, 2.712, -0.5549, 2.712, -0.8811, 3.788, -0.5493, 3.788, -0.223, 2.711, -0.2286, 2.712, -0.5549, 3.788, -0.223, 4.101, 0.1106, 2.711, 0.09759, 2.711, -0.2286, 4.101, 0.1106, 4.101, 0.4368, 2.711, 0.4238, 2.711, 0.09759, 4.101, 0.4368, 4.101, 0.763, 2.711, 0.75, 2.711, 0.4238, 1.32, -3.169, -0.08212, -3.173, -0.08107, -3.5, 0.03486, -3.5])
me_grid.use_remesh_preserve_volume = False
me_grid.use_remesh_preserve_attributes = False
me_grid.use_mirror_vertex_groups = False
me_grid.update()

# ---- objects
ob_plane = bpy.data.objects.new('Plane', me_plane)
ob_lamp = bpy.data.objects.new('Lamp', light_spot)
ob_camera = bpy.data.objects.new('Camera', cam_camera)
ob_grid = bpy.data.objects.new('Grid', me_grid)

# ---- transforms, parenting, visibility, modifiers, constraints
ob_plane.location = (0.0, 0.0, -1.0)
ob_plane.scale = (30.0, 30.0, 21.0)
ob_plane.lock_rotations_4d = False
ob_plane.empty_display_type = 'ARROWS'
ob_plane.lineart.crease_threshold = 0.0
_m = ob_plane.modifiers.new('Subsurf', 'SUBSURF')
_m.uv_smooth = 'PRESERVE_CORNERS'
_m.quality = 2
_m.show_only_control_edges = False
ob_lamp.location = (8.076, 10.01, 20.9)
ob_lamp.rotation_euler = (0.6503, 0.05522, 1.866)
ob_lamp.lock_rotations_4d = False
ob_lamp.empty_display_type = 'ARROWS'
ob_lamp.color = (0.0, 0.0, 0.0, 0.0)
ob_lamp.lineart.crease_threshold = 0.0
ob_camera.location = (24.32, -17.4, 21.15)
ob_camera.rotation_euler = (1.109, 0.01082, 1.085)
ob_camera.scale = (1.784, 1.784, 1.784)
ob_camera.lock_rotations_4d = False
ob_camera.empty_display_type = 'ARROWS'
ob_camera.color = (0.0, 0.0, 0.0, 0.0)
ob_camera.display_type = 'WIRE'
ob_camera.lineart.crease_threshold = 0.0
ob_grid.location = (0.0, 0.0, -1.0)
ob_grid.scale = (30.0, 30.0, 30.0)
ob_grid.lock_rotations_4d = False
ob_grid.empty_display_type = 'ARROWS'
ob_grid.lineart.crease_threshold = 0.0

# ---- collection membership
col_collection_1.objects.link(ob_plane)
col_collection_1.objects.link(ob_lamp)
col_collection_1.objects.link(ob_camera)
col_collection_2.objects.link(ob_grid)

# ---- scene / render settings (as saved in the file)
scene.camera = ob_camera
scene.frame_start = 1; scene.frame_end = 250; scene.frame_set(1)
scene.render.engine = 'BLENDER_EEVEE_NEXT'
scene.render.image_settings.file_format = 'JPEG'
scene.render.image_settings.color_mode = 'RGB'
scene.render.image_settings.compression = 90
scene.render.resolution_x = 800
scene.render.resolution_y = 600
scene.render.pixel_aspect_x = 100.0
scene.render.pixel_aspect_y = 100.0
scene.render.fps = 25
scene.render.dither_intensity = 0.0
scene.render.use_compositing = False
scene.render.use_sequencer = False
scene.render.bake_margin = 2
scene.render.bake_bias = 0.0
scene.render.use_stamp_time = False
scene.render.use_stamp_date = False
scene.render.use_stamp_frame = False
scene.render.use_stamp_camera = False
scene.render.use_stamp_scene = False
scene.render.use_stamp_filename = False
scene.render.use_stamp_render_time = False
scene.render.stamp_font_size = 0
scene.cycles.use_denoising = False
scene.cycles.samples = 10
scene.cycles.sampling_pattern = 'TABULATED_SOBOL'
scene.cycles.light_sampling_threshold = 0.0
scene.cycles.use_adaptive_sampling = False
scene.cycles.use_light_tree = False
scene.cycles.blur_glossy = 0.0
scene.cycles.volume_bounces = 1
scene.cycles.pixel_filter_type = 'GAUSSIAN'
scene.cycles.sample_clamp_indirect = 0.0
scene.view_settings.view_transform = 'Raw'
bpy.context.view_layer.update()

